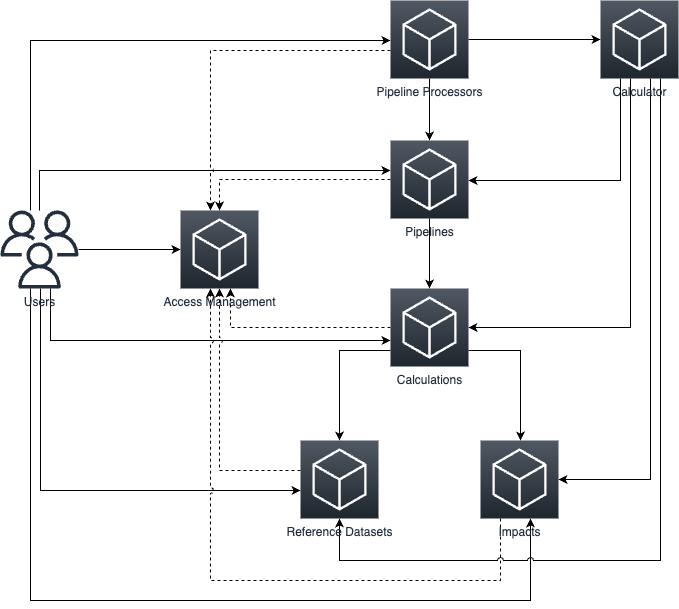

The diagram above was exported from draw.io. Its source (the exported page's mxGraphModel, read from the mxfile embedded in the PNG):
<mxGraphModel dx="2064" dy="1201" grid="1" gridSize="10" guides="1" tooltips="1" connect="1" arrows="1" fold="1" page="1" pageScale="1" pageWidth="1100" pageHeight="850" math="0" shadow="0">
  <root>
    <mxCell id="0" />
    <mxCell id="1" parent="0" />
    <mxCell id="gbR2nnKf3sATMKuecAOY-1" value="Access Management" style="sketch=0;points=[[0,0,0],[0.25,0,0],[0.5,0,0],[0.75,0,0],[1,0,0],[0,1,0],[0.25,1,0],[0.5,1,0],[0.75,1,0],[1,1,0],[0,0.25,0],[0,0.5,0],[0,0.75,0],[1,0.25,0],[1,0.5,0],[1,0.75,0]];gradientDirection=north;outlineConnect=0;fontColor=#232F3E;gradientColor=#505863;fillColor=#1E262E;strokeColor=#ffffff;dashed=0;verticalLabelPosition=bottom;verticalAlign=top;align=center;html=1;fontSize=12;fontStyle=0;aspect=fixed;shape=mxgraph.aws4.resourceIcon;resIcon=mxgraph.aws4.general;" parent="1" vertex="1">
      <mxGeometry x="260" y="370" width="78" height="78" as="geometry" />
    </mxCell>
    <mxCell id="gbR2nnKf3sATMKuecAOY-29" style="edgeStyle=orthogonalEdgeStyle;rounded=0;jumpStyle=arc;orthogonalLoop=1;jettySize=auto;html=1;" parent="1" source="gbR2nnKf3sATMKuecAOY-2" target="gbR2nnKf3sATMKuecAOY-1" edge="1">
      <mxGeometry relative="1" as="geometry" />
    </mxCell>
    <mxCell id="gbR2nnKf3sATMKuecAOY-30" style="edgeStyle=orthogonalEdgeStyle;rounded=0;jumpStyle=arc;orthogonalLoop=1;jettySize=auto;html=1;" parent="1" source="gbR2nnKf3sATMKuecAOY-2" target="gbR2nnKf3sATMKuecAOY-7" edge="1">
      <mxGeometry relative="1" as="geometry">
        <Array as="points">
          <mxPoint x="110" y="200" />
        </Array>
      </mxGeometry>
    </mxCell>
    <mxCell id="gbR2nnKf3sATMKuecAOY-31" style="edgeStyle=orthogonalEdgeStyle;rounded=0;jumpStyle=arc;orthogonalLoop=1;jettySize=auto;html=1;" parent="1" source="gbR2nnKf3sATMKuecAOY-2" target="gbR2nnKf3sATMKuecAOY-6" edge="1">
      <mxGeometry relative="1" as="geometry">
        <Array as="points">
          <mxPoint x="119" y="330" />
        </Array>
      </mxGeometry>
    </mxCell>
    <mxCell id="gbR2nnKf3sATMKuecAOY-32" style="edgeStyle=orthogonalEdgeStyle;rounded=0;jumpStyle=arc;orthogonalLoop=1;jettySize=auto;html=1;" parent="1" source="gbR2nnKf3sATMKuecAOY-2" target="gbR2nnKf3sATMKuecAOY-4" edge="1">
      <mxGeometry relative="1" as="geometry">
        <mxPoint x="120" y="456" as="sourcePoint" />
        <Array as="points">
          <mxPoint x="130" y="500" />
        </Array>
      </mxGeometry>
    </mxCell>
    <mxCell id="gbR2nnKf3sATMKuecAOY-33" style="edgeStyle=orthogonalEdgeStyle;rounded=0;jumpStyle=arc;orthogonalLoop=1;jettySize=auto;html=1;" parent="1" source="gbR2nnKf3sATMKuecAOY-2" target="gbR2nnKf3sATMKuecAOY-3" edge="1">
      <mxGeometry relative="1" as="geometry">
        <mxPoint x="120" y="456" as="sourcePoint" />
        <Array as="points">
          <mxPoint x="110" y="760" />
          <mxPoint x="610" y="760" />
        </Array>
      </mxGeometry>
    </mxCell>
    <mxCell id="gbR2nnKf3sATMKuecAOY-36" style="edgeStyle=orthogonalEdgeStyle;rounded=0;jumpStyle=arc;orthogonalLoop=1;jettySize=auto;html=1;" parent="1" source="gbR2nnKf3sATMKuecAOY-2" target="gbR2nnKf3sATMKuecAOY-8" edge="1">
      <mxGeometry relative="1" as="geometry">
        <mxPoint x="120" y="456" as="sourcePoint" />
        <Array as="points">
          <mxPoint x="120" y="650" />
        </Array>
      </mxGeometry>
    </mxCell>
    <mxCell id="gbR2nnKf3sATMKuecAOY-2" value="Users" style="sketch=0;outlineConnect=0;fontColor=#232F3E;gradientColor=none;fillColor=#232F3D;strokeColor=none;dashed=0;verticalLabelPosition=bottom;verticalAlign=top;align=center;html=1;fontSize=12;fontStyle=0;aspect=fixed;pointerEvents=1;shape=mxgraph.aws4.users;" parent="1" vertex="1">
      <mxGeometry x="80" y="370" width="78" height="78" as="geometry" />
    </mxCell>
    <mxCell id="gbR2nnKf3sATMKuecAOY-50" style="edgeStyle=orthogonalEdgeStyle;rounded=0;jumpStyle=arc;orthogonalLoop=1;jettySize=auto;html=1;dashed=1;" parent="1" source="gbR2nnKf3sATMKuecAOY-3" target="gbR2nnKf3sATMKuecAOY-1" edge="1">
      <mxGeometry relative="1" as="geometry">
        <Array as="points">
          <mxPoint x="580" y="740" />
          <mxPoint x="290" y="740" />
        </Array>
      </mxGeometry>
    </mxCell>
    <mxCell id="gbR2nnKf3sATMKuecAOY-3" value="Impacts" style="sketch=0;points=[[0,0,0],[0.25,0,0],[0.5,0,0],[0.75,0,0],[1,0,0],[0,1,0],[0.25,1,0],[0.5,1,0],[0.75,1,0],[1,1,0],[0,0.25,0],[0,0.5,0],[0,0.75,0],[1,0.25,0],[1,0.5,0],[1,0.75,0]];gradientDirection=north;outlineConnect=0;fontColor=#232F3E;gradientColor=#505863;fillColor=#1E262E;strokeColor=#ffffff;dashed=0;verticalLabelPosition=bottom;verticalAlign=top;align=center;html=1;fontSize=12;fontStyle=0;aspect=fixed;shape=mxgraph.aws4.resourceIcon;resIcon=mxgraph.aws4.general;" parent="1" vertex="1">
      <mxGeometry x="560" y="600" width="78" height="78" as="geometry" />
    </mxCell>
    <mxCell id="gbR2nnKf3sATMKuecAOY-35" style="edgeStyle=orthogonalEdgeStyle;rounded=0;jumpStyle=arc;orthogonalLoop=1;jettySize=auto;html=1;" parent="1" source="gbR2nnKf3sATMKuecAOY-4" target="gbR2nnKf3sATMKuecAOY-8" edge="1">
      <mxGeometry relative="1" as="geometry">
        <Array as="points">
          <mxPoint x="419" y="510" />
        </Array>
      </mxGeometry>
    </mxCell>
    <mxCell id="gbR2nnKf3sATMKuecAOY-37" style="edgeStyle=orthogonalEdgeStyle;rounded=0;jumpStyle=arc;orthogonalLoop=1;jettySize=auto;html=1;" parent="1" source="gbR2nnKf3sATMKuecAOY-4" target="gbR2nnKf3sATMKuecAOY-3" edge="1">
      <mxGeometry relative="1" as="geometry">
        <Array as="points">
          <mxPoint x="600" y="510" />
        </Array>
      </mxGeometry>
    </mxCell>
    <mxCell id="gbR2nnKf3sATMKuecAOY-48" style="edgeStyle=orthogonalEdgeStyle;rounded=0;jumpStyle=arc;orthogonalLoop=1;jettySize=auto;html=1;dashed=1;" parent="1" source="gbR2nnKf3sATMKuecAOY-4" target="gbR2nnKf3sATMKuecAOY-1" edge="1">
      <mxGeometry relative="1" as="geometry">
        <Array as="points">
          <mxPoint x="310" y="487" />
        </Array>
      </mxGeometry>
    </mxCell>
    <mxCell id="gbR2nnKf3sATMKuecAOY-4" value="Calculations" style="sketch=0;points=[[0,0,0],[0.25,0,0],[0.5,0,0],[0.75,0,0],[1,0,0],[0,1,0],[0.25,1,0],[0.5,1,0],[0.75,1,0],[1,1,0],[0,0.25,0],[0,0.5,0],[0,0.75,0],[1,0.25,0],[1,0.5,0],[1,0.75,0]];gradientDirection=north;outlineConnect=0;fontColor=#232F3E;gradientColor=#505863;fillColor=#1E262E;strokeColor=#ffffff;dashed=0;verticalLabelPosition=bottom;verticalAlign=top;align=center;html=1;fontSize=12;fontStyle=0;aspect=fixed;shape=mxgraph.aws4.resourceIcon;resIcon=mxgraph.aws4.general;" parent="1" vertex="1">
      <mxGeometry x="470" y="448" width="78" height="78" as="geometry" />
    </mxCell>
    <mxCell id="gbR2nnKf3sATMKuecAOY-41" style="edgeStyle=orthogonalEdgeStyle;rounded=0;jumpStyle=arc;orthogonalLoop=1;jettySize=auto;html=1;" parent="1" source="gbR2nnKf3sATMKuecAOY-5" target="gbR2nnKf3sATMKuecAOY-6" edge="1">
      <mxGeometry relative="1" as="geometry">
        <Array as="points">
          <mxPoint x="700" y="340" />
        </Array>
      </mxGeometry>
    </mxCell>
    <mxCell id="gbR2nnKf3sATMKuecAOY-43" style="edgeStyle=orthogonalEdgeStyle;rounded=0;jumpStyle=arc;orthogonalLoop=1;jettySize=auto;html=1;" parent="1" source="gbR2nnKf3sATMKuecAOY-5" target="gbR2nnKf3sATMKuecAOY-4" edge="1">
      <mxGeometry relative="1" as="geometry">
        <Array as="points">
          <mxPoint x="710" y="487" />
        </Array>
      </mxGeometry>
    </mxCell>
    <mxCell id="gbR2nnKf3sATMKuecAOY-44" style="edgeStyle=orthogonalEdgeStyle;rounded=0;jumpStyle=arc;orthogonalLoop=1;jettySize=auto;html=1;" parent="1" source="gbR2nnKf3sATMKuecAOY-5" target="gbR2nnKf3sATMKuecAOY-3" edge="1">
      <mxGeometry relative="1" as="geometry">
        <Array as="points">
          <mxPoint x="730" y="639" />
        </Array>
      </mxGeometry>
    </mxCell>
    <mxCell id="gbR2nnKf3sATMKuecAOY-45" style="edgeStyle=orthogonalEdgeStyle;rounded=0;jumpStyle=arc;orthogonalLoop=1;jettySize=auto;html=1;" parent="1" source="gbR2nnKf3sATMKuecAOY-5" target="gbR2nnKf3sATMKuecAOY-8" edge="1">
      <mxGeometry relative="1" as="geometry">
        <Array as="points">
          <mxPoint x="740" y="720" />
          <mxPoint x="419" y="720" />
        </Array>
      </mxGeometry>
    </mxCell>
    <mxCell id="gbR2nnKf3sATMKuecAOY-5" value="Calculator" style="sketch=0;points=[[0,0,0],[0.25,0,0],[0.5,0,0],[0.75,0,0],[1,0,0],[0,1,0],[0.25,1,0],[0.5,1,0],[0.75,1,0],[1,1,0],[0,0.25,0],[0,0.5,0],[0,0.75,0],[1,0.25,0],[1,0.5,0],[1,0.75,0]];gradientDirection=north;outlineConnect=0;fontColor=#232F3E;gradientColor=#505863;fillColor=#1E262E;strokeColor=#ffffff;dashed=0;verticalLabelPosition=bottom;verticalAlign=top;align=center;html=1;fontSize=12;fontStyle=0;aspect=fixed;shape=mxgraph.aws4.resourceIcon;resIcon=mxgraph.aws4.general;" parent="1" vertex="1">
      <mxGeometry x="680" y="160" width="78" height="78" as="geometry" />
    </mxCell>
    <mxCell id="gbR2nnKf3sATMKuecAOY-39" style="edgeStyle=orthogonalEdgeStyle;rounded=0;jumpStyle=arc;orthogonalLoop=1;jettySize=auto;html=1;" parent="1" source="gbR2nnKf3sATMKuecAOY-7" target="gbR2nnKf3sATMKuecAOY-6" edge="1">
      <mxGeometry relative="1" as="geometry" />
    </mxCell>
    <mxCell id="gbR2nnKf3sATMKuecAOY-40" style="edgeStyle=orthogonalEdgeStyle;rounded=0;jumpStyle=arc;orthogonalLoop=1;jettySize=auto;html=1;" parent="1" source="gbR2nnKf3sATMKuecAOY-7" target="gbR2nnKf3sATMKuecAOY-5" edge="1">
      <mxGeometry relative="1" as="geometry" />
    </mxCell>
    <mxCell id="gbR2nnKf3sATMKuecAOY-46" style="edgeStyle=orthogonalEdgeStyle;rounded=0;jumpStyle=arc;orthogonalLoop=1;jettySize=auto;html=1;dashed=1;" parent="1" source="gbR2nnKf3sATMKuecAOY-7" target="gbR2nnKf3sATMKuecAOY-1" edge="1">
      <mxGeometry relative="1" as="geometry">
        <Array as="points">
          <mxPoint x="290" y="210" />
        </Array>
      </mxGeometry>
    </mxCell>
    <mxCell id="gbR2nnKf3sATMKuecAOY-7" value="Pipeline Processors" style="sketch=0;points=[[0,0,0],[0.25,0,0],[0.5,0,0],[0.75,0,0],[1,0,0],[0,1,0],[0.25,1,0],[0.5,1,0],[0.75,1,0],[1,1,0],[0,0.25,0],[0,0.5,0],[0,0.75,0],[1,0.25,0],[1,0.5,0],[1,0.75,0]];gradientDirection=north;outlineConnect=0;fontColor=#232F3E;gradientColor=#505863;fillColor=#1E262E;strokeColor=#ffffff;dashed=0;verticalLabelPosition=bottom;verticalAlign=top;align=center;html=1;fontSize=12;fontStyle=0;aspect=fixed;shape=mxgraph.aws4.resourceIcon;resIcon=mxgraph.aws4.general;" parent="1" vertex="1">
      <mxGeometry x="470" y="160" width="78" height="78" as="geometry" />
    </mxCell>
    <mxCell id="gbR2nnKf3sATMKuecAOY-49" style="edgeStyle=orthogonalEdgeStyle;rounded=0;jumpStyle=arc;orthogonalLoop=1;jettySize=auto;html=1;dashed=1;" parent="1" source="gbR2nnKf3sATMKuecAOY-8" target="gbR2nnKf3sATMKuecAOY-1" edge="1">
      <mxGeometry relative="1" as="geometry">
        <Array as="points">
          <mxPoint x="299" y="630" />
        </Array>
      </mxGeometry>
    </mxCell>
    <mxCell id="gbR2nnKf3sATMKuecAOY-8" value="Reference Datasets" style="sketch=0;points=[[0,0,0],[0.25,0,0],[0.5,0,0],[0.75,0,0],[1,0,0],[0,1,0],[0.25,1,0],[0.5,1,0],[0.75,1,0],[1,1,0],[0,0.25,0],[0,0.5,0],[0,0.75,0],[1,0.25,0],[1,0.5,0],[1,0.75,0]];gradientDirection=north;outlineConnect=0;fontColor=#232F3E;gradientColor=#505863;fillColor=#1E262E;strokeColor=#ffffff;dashed=0;verticalLabelPosition=bottom;verticalAlign=top;align=center;html=1;fontSize=12;fontStyle=0;aspect=fixed;shape=mxgraph.aws4.resourceIcon;resIcon=mxgraph.aws4.general;" parent="1" vertex="1">
      <mxGeometry x="380" y="600" width="78" height="78" as="geometry" />
    </mxCell>
    <mxCell id="gbR2nnKf3sATMKuecAOY-38" style="edgeStyle=orthogonalEdgeStyle;rounded=0;jumpStyle=arc;orthogonalLoop=1;jettySize=auto;html=1;" parent="1" source="gbR2nnKf3sATMKuecAOY-6" target="gbR2nnKf3sATMKuecAOY-4" edge="1">
      <mxGeometry relative="1" as="geometry" />
    </mxCell>
    <mxCell id="gbR2nnKf3sATMKuecAOY-47" style="edgeStyle=orthogonalEdgeStyle;rounded=0;jumpStyle=arc;orthogonalLoop=1;jettySize=auto;html=1;entryX=0.5;entryY=0;entryDx=0;entryDy=0;entryPerimeter=0;dashed=1;" parent="1" source="gbR2nnKf3sATMKuecAOY-6" target="gbR2nnKf3sATMKuecAOY-1" edge="1">
      <mxGeometry relative="1" as="geometry" />
    </mxCell>
    <mxCell id="gbR2nnKf3sATMKuecAOY-6" value="Pipelines" style="sketch=0;points=[[0,0,0],[0.25,0,0],[0.5,0,0],[0.75,0,0],[1,0,0],[0,1,0],[0.25,1,0],[0.5,1,0],[0.75,1,0],[1,1,0],[0,0.25,0],[0,0.5,0],[0,0.75,0],[1,0.25,0],[1,0.5,0],[1,0.75,0]];gradientDirection=north;outlineConnect=0;fontColor=#232F3E;gradientColor=#505863;fillColor=#1E262E;strokeColor=#ffffff;dashed=0;verticalLabelPosition=bottom;verticalAlign=top;align=center;html=1;fontSize=12;fontStyle=0;aspect=fixed;shape=mxgraph.aws4.resourceIcon;resIcon=mxgraph.aws4.general;" parent="1" vertex="1">
      <mxGeometry x="470" y="300" width="78" height="78" as="geometry" />
    </mxCell>
  </root>
</mxGraphModel>